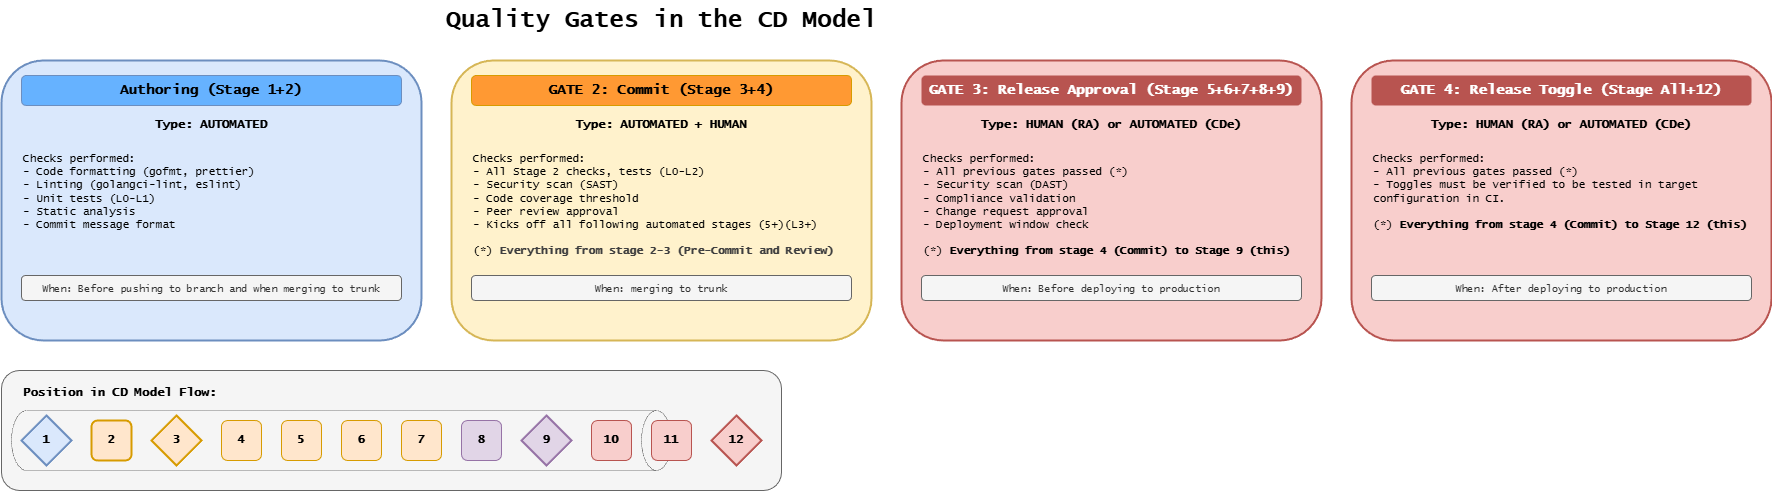

The diagram above was exported from draw.io. Its source (the exported page's mxGraphModel, read from the mxfile embedded in the PNG):
<mxGraphModel dx="1267" dy="820" grid="1" gridSize="10" guides="1" tooltips="1" connect="1" arrows="1" fold="1" page="1" pageScale="1" pageWidth="1400" pageHeight="700" background="#ffffff" math="0" shadow="0">
  <root>
    <mxCell id="0" />
    <mxCell id="1" parent="0" />
    <mxCell id="title" value="Quality Gates in the CD Model" style="text;html=1;strokeColor=none;fillColor=none;align=center;verticalAlign=middle;whiteSpace=wrap;rounded=0;fontFamily=Lucida Console;fontStyle=1;fontSize=24;" parent="1" vertex="1">
      <mxGeometry x="400" y="20" width="600" height="40" as="geometry" />
    </mxCell>
    <mxCell id="gate1-box" value="" style="rounded=1;whiteSpace=wrap;html=1;fillColor=#dae8fc;strokeColor=#6c8ebf;strokeWidth=2;" parent="1" vertex="1">
      <mxGeometry x="40" y="80" width="420" height="280" as="geometry" />
    </mxCell>
    <mxCell id="gate1-title" value="Authoring (Stage 1+2)" style="text;html=1;strokeColor=#6c8ebf;fillColor=#66B2FF;align=center;verticalAlign=middle;whiteSpace=wrap;rounded=1;fontFamily=Lucida Console;fontStyle=1;fontSize=14;" parent="1" vertex="1">
      <mxGeometry x="60" y="95" width="380" height="30" as="geometry" />
    </mxCell>
    <mxCell id="gate1-type" value="Type: AUTOMATED" style="text;html=1;strokeColor=none;fillColor=none;align=center;verticalAlign=middle;whiteSpace=wrap;rounded=0;fontFamily=Lucida Console;fontStyle=1;fontSize=12;" parent="1" vertex="1">
      <mxGeometry x="60" y="135" width="380" height="20" as="geometry" />
    </mxCell>
    <mxCell id="gate1-checks" value="Checks performed:&#10;- Code formatting (gofmt, prettier)&#10;- Linting (golangci-lint, eslint)&#10;- Unit tests (L0-L1)&#10;- Static analysis&#10;- Commit message format" style="text;html=1;strokeColor=none;fillColor=none;align=left;verticalAlign=top;whiteSpace=wrap;rounded=0;fontFamily=Lucida Console;fontSize=11;" parent="1" vertex="1">
      <mxGeometry x="60" y="165" width="380" height="120" as="geometry" />
    </mxCell>
    <mxCell id="gate1-when" value="When: Before pushing to branch and when merging to trunk" style="text;html=1;strokeColor=#666666;fillColor=#f5f5f5;align=center;verticalAlign=middle;whiteSpace=wrap;rounded=1;fontFamily=Lucida Console;fontSize=10;fontColor=#333333;" parent="1" vertex="1">
      <mxGeometry x="60" y="295" width="380" height="25" as="geometry" />
    </mxCell>
    <mxCell id="gate2-box" value="" style="rounded=1;whiteSpace=wrap;html=1;fillColor=#fff2cc;strokeColor=#d6b656;strokeWidth=2;" parent="1" vertex="1">
      <mxGeometry x="490" y="80" width="420" height="280" as="geometry" />
    </mxCell>
    <mxCell id="gate2-title" value="GATE 2: Commit (Stage 3+4)" style="text;html=1;strokeColor=#d79b00;fillColor=#FF9933;align=center;verticalAlign=middle;whiteSpace=wrap;rounded=1;fontFamily=Lucida Console;fontStyle=1;fontSize=14;fillStyle=solid;" parent="1" vertex="1">
      <mxGeometry x="510" y="95" width="380" height="30" as="geometry" />
    </mxCell>
    <mxCell id="gate2-type" value="Type: AUTOMATED + HUMAN" style="text;html=1;strokeColor=none;fillColor=none;align=center;verticalAlign=middle;whiteSpace=wrap;rounded=0;fontFamily=Lucida Console;fontStyle=1;fontSize=12;" parent="1" vertex="1">
      <mxGeometry x="510" y="135" width="380" height="20" as="geometry" />
    </mxCell>
    <mxCell id="gate2-checks" value="Checks performed:&lt;br&gt;- All Stage 2 checks, tests (L0-L2)&lt;br&gt;- Security scan (SAST)&lt;br&gt;- Code coverage threshold&lt;br&gt;- Peer review approval&lt;br&gt;- Kicks off all following automated stages (5+)(L3+)&lt;br&gt;&lt;br&gt;&lt;span style=&quot;scrollbar-color: rgb(226, 226, 226) rgb(251, 251, 251); color: rgb(0, 0, 0);&quot;&gt;(*)&amp;nbsp;&lt;/span&gt;&lt;b style=&quot;color: rgb(63, 63, 63); scrollbar-color: rgb(226, 226, 226) rgb(251, 251, 251);&quot;&gt;Everything from stage 2-3 (Pre-Commit and Review)&amp;nbsp;&lt;/b&gt;" style="text;html=1;strokeColor=none;fillColor=none;align=left;verticalAlign=top;whiteSpace=wrap;rounded=0;fontFamily=Lucida Console;fontSize=11;" parent="1" vertex="1">
      <mxGeometry x="510" y="165" width="380" height="120" as="geometry" />
    </mxCell>
    <mxCell id="gate2-when" value="When: merging to trunk" style="text;html=1;strokeColor=#666666;fillColor=#f5f5f5;align=center;verticalAlign=middle;whiteSpace=wrap;rounded=1;fontFamily=Lucida Console;fontSize=10;fontColor=#333333;" parent="1" vertex="1">
      <mxGeometry x="510" y="295" width="380" height="25" as="geometry" />
    </mxCell>
    <mxCell id="gate3-box" value="" style="rounded=1;whiteSpace=wrap;html=1;fillColor=#f8cecc;strokeColor=#b85450;strokeWidth=2;" parent="1" vertex="1">
      <mxGeometry x="940" y="80" width="420" height="280" as="geometry" />
    </mxCell>
    <mxCell id="gate3-title" value="GATE 3: Release Approval (Stage 5+6+7+8+9)" style="text;html=1;strokeColor=none;fillColor=#b85450;align=center;verticalAlign=middle;whiteSpace=wrap;rounded=1;fontFamily=Lucida Console;fontStyle=1;fontSize=14;fontColor=#ffffff;" parent="1" vertex="1">
      <mxGeometry x="960" y="95" width="380" height="30" as="geometry" />
    </mxCell>
    <mxCell id="gate3-type" value="Type: HUMAN (RA) or AUTOMATED (CDe)" style="text;html=1;strokeColor=none;fillColor=none;align=center;verticalAlign=middle;whiteSpace=wrap;rounded=0;fontFamily=Lucida Console;fontStyle=1;fontSize=12;" parent="1" vertex="1">
      <mxGeometry x="960" y="135" width="380" height="20" as="geometry" />
    </mxCell>
    <mxCell id="gate3-checks" value="Checks performed:&lt;br&gt;- All previous gates passed (*)&lt;br&gt;- Security scan (DAST)&lt;br&gt;- Compliance validation&lt;br&gt;- Change request approval&lt;br&gt;- Deployment window check&lt;br&gt;&lt;b&gt;&lt;font&gt;&lt;br&gt;&lt;/font&gt;&lt;/b&gt;&lt;span style=&quot;color: rgb(0, 0, 0);&quot;&gt;(*)&amp;nbsp;&lt;/span&gt;&lt;b&gt;&lt;font&gt;Everything from stage 4 (Commit) to Stage 9 (this)&lt;/font&gt;&lt;/b&gt;" style="text;html=1;strokeColor=none;fillColor=none;align=left;verticalAlign=top;whiteSpace=wrap;rounded=0;fontFamily=Lucida Console;fontSize=11;" parent="1" vertex="1">
      <mxGeometry x="960" y="165" width="380" height="120" as="geometry" />
    </mxCell>
    <mxCell id="gate3-when" value="When: Before deploying to production" style="text;html=1;strokeColor=#666666;fillColor=#f5f5f5;align=center;verticalAlign=middle;whiteSpace=wrap;rounded=1;fontFamily=Lucida Console;fontSize=10;fontColor=#333333;" parent="1" vertex="1">
      <mxGeometry x="960" y="295" width="380" height="25" as="geometry" />
    </mxCell>
    <mxCell id="flow-box" value="" style="rounded=1;whiteSpace=wrap;html=1;fillColor=#f5f5f5;strokeColor=#666666;strokeWidth=1;" parent="1" vertex="1">
      <mxGeometry x="40" y="390" width="780" height="120" as="geometry" />
    </mxCell>
    <mxCell id="flow-title" value="Position in CD Model Flow:" style="text;html=1;strokeColor=none;fillColor=none;align=left;verticalAlign=middle;whiteSpace=wrap;rounded=0;fontFamily=Lucida Console;fontStyle=1;fontSize=12;" parent="1" vertex="1">
      <mxGeometry x="60" y="400" width="300" height="25" as="geometry" />
    </mxCell>
    <mxCell id="s1" value="2" style="rounded=1;whiteSpace=wrap;html=1;fillColor=#ffe6cc;strokeColor=#d79b00;strokeWidth=2;fontFamily=Lucida Console;fontStyle=1;" parent="1" vertex="1">
      <mxGeometry x="130" y="440" width="40" height="40" as="geometry" />
    </mxCell>
    <mxCell id="s2" value="1" style="rhombus;whiteSpace=wrap;html=1;fillColor=#dae8fc;strokeColor=#6c8ebf;strokeWidth=2;fontFamily=Lucida Console;fontStyle=1;" parent="1" vertex="1">
      <mxGeometry x="60" y="435" width="50" height="50" as="geometry" />
    </mxCell>
    <mxCell id="s3" value="3" style="rhombus;whiteSpace=wrap;html=1;fillColor=#ffe6cc;strokeColor=#d79b00;strokeWidth=2;fontFamily=Lucida Console;fontStyle=1;" parent="1" vertex="1">
      <mxGeometry x="190" y="435" width="50" height="50" as="geometry" />
    </mxCell>
    <mxCell id="s4" value="4" style="rounded=1;whiteSpace=wrap;html=1;fillColor=#ffe6cc;strokeColor=#d79b00;strokeWidth=1;fontFamily=Lucida Console;fontStyle=1" parent="1" vertex="1">
      <mxGeometry x="260" y="440" width="40" height="40" as="geometry" />
    </mxCell>
    <mxCell id="s5" value="5" style="rounded=1;whiteSpace=wrap;html=1;fillColor=#ffe6cc;strokeColor=#d79b00;strokeWidth=1;fontFamily=Lucida Console;fontStyle=1" parent="1" vertex="1">
      <mxGeometry x="320" y="440" width="40" height="40" as="geometry" />
    </mxCell>
    <mxCell id="s6" value="6" style="rounded=1;whiteSpace=wrap;html=1;fillColor=#ffe6cc;strokeColor=#d79b00;strokeWidth=1;fontFamily=Lucida Console;fontStyle=1" parent="1" vertex="1">
      <mxGeometry x="380" y="440" width="40" height="40" as="geometry" />
    </mxCell>
    <mxCell id="s7" value="7" style="rounded=1;whiteSpace=wrap;html=1;fillColor=#ffe6cc;strokeColor=#d79b00;strokeWidth=1;fontFamily=Lucida Console;fontStyle=1" parent="1" vertex="1">
      <mxGeometry x="440" y="440" width="40" height="40" as="geometry" />
    </mxCell>
    <mxCell id="s8" value="8" style="rounded=1;whiteSpace=wrap;html=1;fillColor=#e1d5e7;strokeColor=#9673a6;strokeWidth=1;fontFamily=Lucida Console;fontStyle=1" parent="1" vertex="1">
      <mxGeometry x="500" y="440" width="40" height="40" as="geometry" />
    </mxCell>
    <mxCell id="s9" value="9" style="rhombus;whiteSpace=wrap;html=1;fillColor=#e1d5e7;strokeColor=#9673a6;strokeWidth=2;fontFamily=Lucida Console;fontStyle=1;" parent="1" vertex="1">
      <mxGeometry x="560" y="435" width="50" height="50" as="geometry" />
    </mxCell>
    <mxCell id="s10" value="10" style="rounded=1;whiteSpace=wrap;html=1;fillColor=#f8cecc;strokeColor=#b85450;strokeWidth=1;fontFamily=Lucida Console;fontStyle=1" parent="1" vertex="1">
      <mxGeometry x="630" y="440" width="40" height="40" as="geometry" />
    </mxCell>
    <mxCell id="2" value="12" style="rhombus;whiteSpace=wrap;html=1;fillColor=#f8cecc;strokeColor=#b85450;strokeWidth=2;fontFamily=Lucida Console;fontStyle=1;" parent="1" vertex="1">
      <mxGeometry x="750" y="435" width="50" height="50" as="geometry" />
    </mxCell>
    <mxCell id="3" value="" style="rounded=1;whiteSpace=wrap;html=1;fillColor=#f8cecc;strokeColor=#b85450;strokeWidth=2;" parent="1" vertex="1">
      <mxGeometry x="1390" y="80" width="420" height="280" as="geometry" />
    </mxCell>
    <mxCell id="4" value="GATE 4: Release Toggle (Stage All+12)" style="text;html=1;strokeColor=none;fillColor=#b85450;align=center;verticalAlign=middle;whiteSpace=wrap;rounded=1;fontFamily=Lucida Console;fontStyle=1;fontSize=14;fontColor=#ffffff;" parent="1" vertex="1">
      <mxGeometry x="1410" y="95" width="380" height="30" as="geometry" />
    </mxCell>
    <mxCell id="5" value="Type: HUMAN (RA) or AUTOMATED (CDe)" style="text;html=1;strokeColor=none;fillColor=none;align=center;verticalAlign=middle;whiteSpace=wrap;rounded=0;fontFamily=Lucida Console;fontStyle=1;fontSize=12;" parent="1" vertex="1">
      <mxGeometry x="1410" y="135" width="380" height="20" as="geometry" />
    </mxCell>
    <mxCell id="6" value="Checks performed:&lt;br&gt;- All previous gates passed (*)&lt;br&gt;- Toggles must be verified to be tested in target configuration in CI.&lt;br&gt;&lt;b&gt;&lt;font&gt;&lt;br&gt;&lt;/font&gt;&lt;/b&gt;&lt;span style=&quot;color: rgb(0, 0, 0);&quot;&gt;(*)&amp;nbsp;&lt;/span&gt;&lt;b&gt;&lt;font&gt;Everything from stage 4 (Commit) to Stage 12 (this)&lt;/font&gt;&lt;/b&gt;" style="text;html=1;strokeColor=none;fillColor=none;align=left;verticalAlign=top;whiteSpace=wrap;rounded=0;fontFamily=Lucida Console;fontSize=11;" parent="1" vertex="1">
      <mxGeometry x="1410" y="165" width="380" height="120" as="geometry" />
    </mxCell>
    <mxCell id="7" value="When: After deploying to production" style="text;html=1;strokeColor=#666666;fillColor=#f5f5f5;align=center;verticalAlign=middle;whiteSpace=wrap;rounded=1;fontFamily=Lucida Console;fontSize=10;fontColor=#333333;" parent="1" vertex="1">
      <mxGeometry x="1410" y="295" width="380" height="25" as="geometry" />
    </mxCell>
    <mxCell id="8" value="" style="shape=cylinder3;whiteSpace=wrap;html=1;boundedLbl=1;backgroundOutline=1;size=15;fillColor=none;direction=south;strokeWidth=0.3;" vertex="1" parent="1">
      <mxGeometry x="50" y="430" width="660" height="60" as="geometry" />
    </mxCell>
    <mxCell id="s11" value="11" style="rounded=1;whiteSpace=wrap;html=1;fillColor=#f8cecc;strokeColor=#b85450;strokeWidth=1;fontFamily=Lucida Console;fontStyle=1" parent="1" vertex="1">
      <mxGeometry x="690" y="440" width="40" height="40" as="geometry" />
    </mxCell>
  </root>
</mxGraphModel>